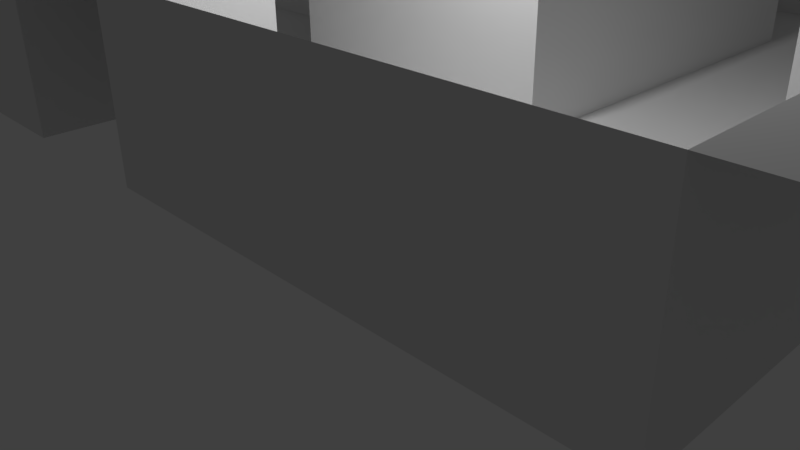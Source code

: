 # Source: level1.blend  (saved by Blender 2.77.0; exported with 4.5.12 LTS)
import bpy
from mathutils import Matrix  # noqa: F401  (used for matrix-valued properties, if any)

bpy.ops.wm.read_factory_settings(use_empty=True)
scene = bpy.context.scene
scene.name = 'Scene'

# ---- collections
col_collection_1 = bpy.data.collections.new('Collection 1'); scene.collection.children.link(col_collection_1)

# ---- world
world_world = bpy.data.worlds.new('World'); scene.world = world_world
world_world.color = (0.05088, 0.05088, 0.05088)
world_world.use_sun_shadow = False
world_world.sun_shadow_jitter_overblur = 0.0
world_world.cycles.sampling_method = 'MANUAL'

# ---- cameras
cam_camera = bpy.data.cameras.new('Camera')
cam_camera.clip_end = 100.0
cam_camera.lens = 35.0
cam_camera.sensor_width = 32.0
cam_camera.sensor_height = 18.0
cam_camera.ortho_scale = 7.314
cam_camera.dof.focus_distance = 0.0
cam_camera.dof.aperture_fstop = 128.0

# ---- lights
light_lamp = bpy.data.lights.new('Lamp', 'POINT')
light_lamp.transmission_factor = 0.0
light_lamp.cutoff_distance = 30.0
light_lamp.energy = 100.0
light_lamp.shadow_buffer_clip_start = 1.001
light_lamp.shadow_soft_size = 0.1
light_lamp.shadow_maximum_resolution = 0.006
light_lamp.use_absolute_resolution = True

# ---- meshes
me_plane_001 = bpy.data.meshes.new('Plane.001')
me_plane_001.from_pydata([(-1.152, -1.984, 0.9097), (2.575, -1.984, 0.9097), (-1.152, 1.721, 0.9097), (2.554, 1.721, 0.9097), (-1.152, -0.1312, 0.9097), (0.701, -1.984, 0.9097), (2.554, -0.1312, 0.9097), (0.701, 1.721, 0.9097), (0.7226, -0.1313, 0.9097), (-1.152, -1.057, 0.9097), (1.627, -1.984, 0.9097), (2.554, 0.7951, 0.9097), (-0.2252, 1.721, 0.9097), (-1.152, 0.7951, 0.9097), (-0.2252, -1.984, 0.9097), (2.575, -1.058, 0.9097), (1.627, 1.721, 0.9097), (0.701, 0.7951, 0.9097), (0.701, -1.057, 0.9097), (-0.2252, -0.1312, 0.9097), (1.627, -0.1312, 0.9097), (1.627, 0.7951, 0.9097), (-1.152, -1.521, 0.9097), (2.09, -1.984, 0.9097), (2.554, 1.258, 0.9097), (-0.6884, 1.721, 0.9097), (-1.152, 0.3319, 0.9097), (0.2379, -1.984, 0.9097), (2.575, -0.5944, 0.9097), (1.186, 1.721, 0.9097), (0.701, 1.258, 0.9097), (0.7226, -0.5944, 0.9097), (-0.6884, -0.1312, 0.9097), (1.164, -0.1312, 0.9097), (-1.152, -0.5943, 0.9097), (1.164, -1.984, 0.9097), (2.554, 0.3319, 0.9097), (0.2379, 1.721, 0.9097), (-1.152, 1.258, 0.9097), (-0.6884, -1.984, 0.9097), (2.575, -1.521, 0.9097), (2.09, 1.721, 0.9097), (0.701, 0.3319, 0.9097), (0.701, -1.521, 0.9097), (0.2595, -0.1313, 0.9097), (2.09, -0.1312, 0.9097), (1.627, -0.5943, 0.9097), (1.164, -1.057, 0.9097), (2.09, -1.057, 0.9097), (-0.2252, -0.5943, 0.9097), (0.2379, -1.057, 0.9097), (-0.2252, 0.3319, 0.9097), (1.627, 1.258, 0.9097), (1.627, 0.3319, 0.9097), (1.164, 0.7951, 0.9097), (2.09, 0.7951, 0.9097), (2.09, 0.3319, 0.9097), (1.164, 0.3319, 0.9097), (1.186, 1.258, 0.9097), (0.2379, 0.3319, 0.9097), (0.2379, -1.521, 0.9097), (-0.6884, -0.5943, 0.9097), (2.09, -1.521, 0.9097), (1.164, -0.5943, 0.9097), (2.09, -0.5943, 0.9097), (0.2379, -0.5943, 0.9097), (2.09, 1.258, 0.9097), (-1.152, -1.521, 0.4282), (-1.152, -1.984, 0.4282), (2.554, 1.258, 0.4282), (2.554, 1.721, 0.4282), (-0.6884, 1.721, 0.4282), (-1.152, 1.721, 0.4282), (-1.152, 0.3319, 0.4282), (-1.152, -0.1312, 0.4282), (0.701, 1.258, 0.4282), (0.701, 1.721, 0.4282), (-0.6884, -0.1312, 0.4282), (-1.152, -0.5943, 0.4282), (-1.152, -1.057, 0.4282), (1.164, -1.984, 0.4282), (1.627, -1.984, 0.4282), (2.554, 0.3319, 0.4282), (2.554, 0.7951, 0.4282), (0.2379, 1.721, 0.4282), (-0.2252, 1.721, 0.4282), (-1.152, 1.258, 0.4282), (-1.152, 0.7951, 0.4282), (-0.6884, -1.984, 0.4282), (-0.2252, -1.984, 0.4282), (2.09, 1.721, 0.4282), (1.627, 1.721, 0.4282), (0.701, 0.3319, 0.4282), (0.701, 0.7951, 0.4282), (0.701, -1.521, 0.4282), (0.701, -1.057, 0.4282), (1.627, -0.5943, 0.4282), (1.627, -0.1312, 0.4282), (1.627, -1.521, 0.4282), (1.627, -1.057, 0.4282), (1.164, -1.057, 0.4282), (2.09, -1.057, 0.4282), (-0.2252, -1.521, 0.4282), (-0.2252, -1.057, 0.4282), (-0.6884, -1.057, 0.4282), (0.2379, -1.057, 0.4282), (-0.2252, 1.258, 0.4282), (-0.2252, 0.3319, 0.4282), (-0.2252, 0.7951, 0.4282), (-0.6884, 0.7951, 0.4282), (0.2379, 0.7951, 0.4282), (1.627, 1.258, 0.4282), (1.627, 0.3319, 0.4282), (1.627, 0.7951, 0.4282), (1.164, 0.7951, 0.4282), (2.09, 0.7951, 0.4282), (2.09, -1.984, 0.4282), (0.2379, -1.984, 0.4282), (-0.2252, -0.1312, 0.4282), (1.164, -0.1312, 0.4282), (0.701, -1.984, 0.4282), (2.554, -0.1312, 0.4282), (2.09, -0.1312, 0.4282), (-0.2252, -0.5943, 0.4282), (2.09, 0.3319, 0.4282), (1.164, 0.3319, 0.4282), (0.2379, 0.3319, 0.4282), (-0.6884, 0.3319, 0.4282), (-0.6884, 1.258, 0.4282), (0.2379, -1.521, 0.4282), (-0.6884, -1.521, 0.4282), (-0.6884, -0.5943, 0.4282), (2.09, -1.521, 0.4282), (1.164, -1.521, 0.4282), (1.164, -0.5943, 0.4282), (2.09, -0.5943, 0.4282), (0.2379, -0.5943, 0.4282), (0.2379, 1.258, 0.4282), (2.09, 1.258, 0.4282)], [], [(18, 50, 105, 95), (19, 51, 107, 118), (65, 31, 8, 44), (64, 28, 6, 45), (13, 26, 73, 87), (52, 66, 138, 111), (62, 40, 15, 48), (61, 49, 19, 32), (51, 59, 126, 107), (49, 61, 131, 123), (23, 62, 132, 116), (41, 16, 91, 90), (9, 22, 67, 79), (58, 52, 16, 29), (11, 24, 69, 83), (45, 6, 121, 122), (37, 12, 85, 84), (20, 45, 56, 53), (39, 14, 89, 88), (16, 52, 111, 91), (8, 33, 57, 42), (65, 49, 123, 136), (30, 58, 29, 7), (17, 54, 58, 30), (54, 21, 52, 58), (42, 57, 125, 92), (19, 44, 59, 51), (44, 8, 42, 59), (54, 17, 93, 114), (60, 43, 94, 129), (3, 41, 90, 70), (43, 5, 120, 94), (35, 10, 81, 80), (64, 46, 96, 135), (53, 56, 124, 112), (7, 37, 84, 76), (27, 5, 43, 60), (27, 60, 129, 117), (0, 39, 88, 68), (33, 63, 134, 119), (34, 61, 32, 4), (21, 54, 114, 113), (25, 2, 72, 71), (5, 35, 80, 120), (46, 20, 97, 96), (23, 1, 40, 62), (47, 18, 95, 100), (59, 42, 92, 126), (62, 48, 101, 132), (31, 63, 33, 8), (18, 47, 63, 31), (12, 25, 71, 85), (46, 64, 45, 20), (66, 55, 115, 138), (48, 15, 28, 64), (49, 65, 44, 19), (14, 27, 117, 89), (50, 18, 31, 65), (61, 34, 78, 131), (38, 13, 87, 86), (55, 21, 113, 115), (10, 23, 116, 81), (21, 55, 66, 52), (34, 9, 79, 78), (138, 69, 70, 90), (137, 75, 76, 84), (134, 96, 97, 119), (133, 98, 99, 100), (130, 102, 103, 104), (129, 94, 95, 105), (128, 106, 85, 71), (127, 107, 108, 109), (126, 92, 93, 110), (125, 112, 113, 114), (124, 82, 83, 115), (112, 124, 115, 113), (122, 121, 82, 124), (92, 125, 114, 93), (119, 97, 112, 125), (107, 126, 110, 108), (73, 127, 109, 87), (74, 77, 127, 73), (77, 118, 107, 127), (86, 128, 71, 72), (87, 109, 128, 86), (109, 108, 106, 128), (102, 129, 105, 103), (89, 117, 129, 102), (67, 130, 104, 79), (68, 88, 130, 67), (88, 89, 102, 130), (79, 104, 131, 78), (104, 103, 123, 131), (98, 132, 101, 99), (81, 116, 132, 98), (94, 133, 100, 95), (120, 80, 133, 94), (80, 81, 98, 133), (100, 99, 96, 134), (99, 101, 135, 96), (103, 105, 136, 123), (106, 137, 84, 85), (108, 110, 137, 106), (110, 93, 75, 137), (111, 138, 90, 91), (115, 83, 69, 138), (24, 3, 70, 69), (32, 19, 118, 77), (22, 0, 68, 67), (17, 30, 75, 93), (20, 53, 112, 97), (63, 47, 100, 134), (6, 36, 82, 121), (26, 4, 74, 73), (56, 45, 122, 124), (48, 64, 135, 101), (4, 32, 77, 74), (30, 7, 76, 75), (2, 38, 86, 72), (57, 33, 119, 125), (50, 65, 136, 105), (36, 11, 83, 82)])
me_plane_001.polygons.foreach_set('use_smooth', [True] * 122)
me_plane_001.use_remesh_preserve_volume = False
me_plane_001.use_remesh_preserve_attributes = False
me_plane_001.use_mirror_vertex_groups = False
me_plane_001.update()

# ---- objects
ob_plane = bpy.data.objects.new('Plane', me_plane_001)
ob_lamp = bpy.data.objects.new('Lamp', light_lamp)
ob_camera = bpy.data.objects.new('Camera', cam_camera)

# ---- transforms, parenting, visibility, modifiers, constraints
ob_plane.location = (-1.602, 2.166, -1.083)
ob_plane.rotation_euler = (-3.32e-05, 0.0001023, 0.006225)
ob_plane.scale = (2.631, 2.631, 2.631)
ob_plane.lineart.crease_threshold = 0.0
_m = ob_plane.modifiers.new('EdgeSplit', 'EDGE_SPLIT')
_m.use_edge_sharp = False
ob_lamp.location = (1.416, -1.486, 2.535)
ob_lamp.rotation_euler = (0.6503, 0.05522, 1.866)
ob_lamp.lock_rotations_4d = False
ob_lamp.empty_display_type = 'ARROWS'
ob_lamp.color = (0.0, 0.0, 0.0, 0.0)
ob_lamp.lineart.crease_threshold = 0.0
ob_camera.location = (5.063, -5.197, 2.234)
ob_camera.rotation_euler = (1.109, 0.01082, 0.8149)
ob_camera.lock_rotations_4d = False
ob_camera.empty_display_type = 'ARROWS'
ob_camera.color = (0.0, 0.0, 0.0, 0.0)
ob_camera.display_type = 'WIRE'
ob_camera.lineart.crease_threshold = 0.0

# ---- collection membership
col_collection_1.objects.link(ob_plane)
col_collection_1.objects.link(ob_lamp)
col_collection_1.objects.link(ob_camera)

# ---- scene / render settings (as saved in the file)
scene.camera = ob_camera
scene.frame_start = 1; scene.frame_end = 250; scene.frame_set(2)
scene.render.engine = 'BLENDER_EEVEE_NEXT'
scene.render.resolution_percentage = 50
scene.render.dither_intensity = 0.0
scene.cycles.use_denoising = False
scene.cycles.samples = 128
scene.cycles.sampling_pattern = 'TABULATED_SOBOL'
scene.cycles.light_sampling_threshold = 0.0
scene.cycles.use_adaptive_sampling = False
scene.cycles.use_light_tree = False
scene.cycles.blur_glossy = 0.0
scene.cycles.sample_clamp_indirect = 0.0
scene.view_settings.view_transform = 'Standard'
bpy.context.view_layer.update()

